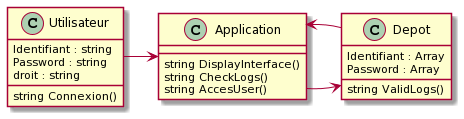

The diagram above was rendered by PlantUML. Its source (embedded in the PNG):
@startuml
class Utilisateur {
Identifiant : string
Password : string
droit : string
string Connexion()
}

class Application {
string DisplayInterface()
string CheckLogs()
string AccesUser()
}

class Depot {
Identifiant : Array
Password : Array
string ValidLogs()
}

Utilisateur -> Application
Application -> Depot
Depot -> Application
@enduml